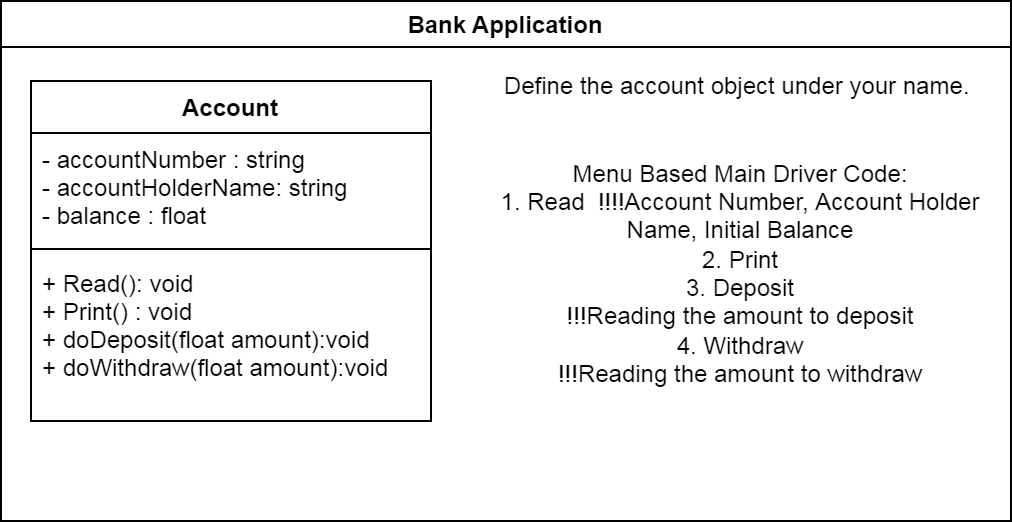

The diagram above was exported from draw.io. Its source (the exported page's mxGraphModel, read from the mxfile embedded in the PNG):
<mxGraphModel dx="579" dy="283" grid="1" gridSize="10" guides="1" tooltips="1" connect="1" arrows="1" fold="1" page="1" pageScale="1" pageWidth="850" pageHeight="1100" math="0" shadow="0">
  <root>
    <mxCell id="0" />
    <mxCell id="1" parent="0" />
    <mxCell id="2Gcn2LHz66xTqYORJ1V1-1" value="Account" style="swimlane;fontStyle=1;align=center;verticalAlign=top;childLayout=stackLayout;horizontal=1;startSize=26;horizontalStack=0;resizeParent=1;resizeParentMax=0;resizeLast=0;collapsible=1;marginBottom=0;" vertex="1" parent="1">
      <mxGeometry x="240" y="70" width="200" height="170" as="geometry" />
    </mxCell>
    <mxCell id="2Gcn2LHz66xTqYORJ1V1-2" value="- accountNumber : string&#10;- accountHolderName: string&#10;- balance : float" style="text;strokeColor=none;fillColor=none;align=left;verticalAlign=top;spacingLeft=4;spacingRight=4;overflow=hidden;rotatable=0;points=[[0,0.5],[1,0.5]];portConstraint=eastwest;" vertex="1" parent="2Gcn2LHz66xTqYORJ1V1-1">
      <mxGeometry y="26" width="200" height="54" as="geometry" />
    </mxCell>
    <mxCell id="2Gcn2LHz66xTqYORJ1V1-3" value="" style="line;strokeWidth=1;fillColor=none;align=left;verticalAlign=middle;spacingTop=-1;spacingLeft=3;spacingRight=3;rotatable=0;labelPosition=right;points=[];portConstraint=eastwest;" vertex="1" parent="2Gcn2LHz66xTqYORJ1V1-1">
      <mxGeometry y="80" width="200" height="8" as="geometry" />
    </mxCell>
    <mxCell id="2Gcn2LHz66xTqYORJ1V1-4" value="+ Read(): void&#10;+ Print() : void&#10;+ doDeposit(float amount):void&#10;+ doWithdraw(float amount):void" style="text;strokeColor=none;fillColor=none;align=left;verticalAlign=top;spacingLeft=4;spacingRight=4;overflow=hidden;rotatable=0;points=[[0,0.5],[1,0.5]];portConstraint=eastwest;" vertex="1" parent="2Gcn2LHz66xTqYORJ1V1-1">
      <mxGeometry y="88" width="200" height="82" as="geometry" />
    </mxCell>
    <mxCell id="2Gcn2LHz66xTqYORJ1V1-5" value="Define the account object under your name.&amp;nbsp;&lt;br&gt;&lt;br&gt;&lt;br&gt;Menu Based Main Driver Code:&lt;br&gt;1. Read&amp;nbsp; !!!!Account Number, Account Holder Name, Initial Balance&lt;br&gt;2. Print&lt;br&gt;3. Deposit&lt;br&gt;!!!Reading the amount to deposit&lt;br&gt;4. Withdraw&lt;br&gt;!!!Reading the amount to withdraw" style="text;html=1;strokeColor=none;fillColor=none;align=center;verticalAlign=middle;whiteSpace=wrap;rounded=0;" vertex="1" parent="1">
      <mxGeometry x="470" y="50" width="250" height="190" as="geometry" />
    </mxCell>
    <mxCell id="2Gcn2LHz66xTqYORJ1V1-6" value="Bank Application" style="swimlane;" vertex="1" parent="1">
      <mxGeometry x="225" y="30" width="505" height="260" as="geometry" />
    </mxCell>
  </root>
</mxGraphModel>